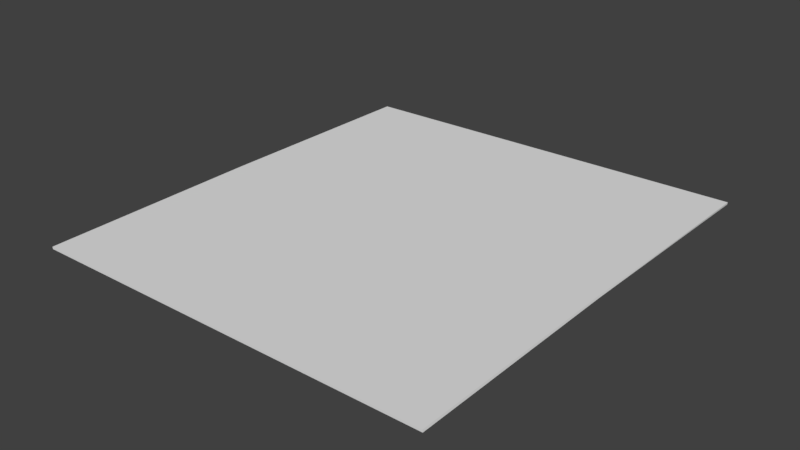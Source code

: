 # Source: manual_page5.blend  (saved by Blender 2.78.0; exported with 4.5.12 LTS)
import bpy
from mathutils import Matrix  # noqa: F401  (used for matrix-valued properties, if any)

bpy.ops.wm.read_factory_settings(use_empty=True)
scene = bpy.context.scene
scene.name = 'Scene'

# ---- collections
col_collection_1 = bpy.data.collections.new('Collection 1'); scene.collection.children.link(col_collection_1)

# ---- materials (node trees are filled in below, after node groups)
mat_mat_object_manualpaper4 = bpy.data.materials.new('MAT_Object_manualpaper4')
mat_mat_object_manualpaper4.alpha_threshold = 0.0
mat_mat_object_manualpaper4.use_transparent_shadow = False
mat_mat_object_manualpaper4.roughness = 0.5

# ---- material node trees

# ---- world
world_world = bpy.data.worlds.new('World'); scene.world = world_world
world_world.color = (0.05088, 0.05088, 0.05088)
world_world.use_sun_shadow = False
world_world.sun_shadow_jitter_overblur = 0.0
world_world.cycles.sampling_method = 'MANUAL'

# ---- meshes
me_cube_000 = bpy.data.meshes.new('Cube.000')
me_cube_000.from_pydata([(-0.9401, 0.007256, -0.01469), (-0.9198, 1.007, -0.01469), (-0.9401, -0.9927, -0.01469), (-0.9386, 0.007256, -0.02476), (-0.9209, 1.007, -0.02476), (-0.9386, -0.9927, -0.02476), (0.929, -0.007293, 0.02476), (0.9494, 0.9927, 0.02476), (0.929, -1.007, 0.02476), (0.9306, -0.007293, 0.01469), (0.9483, 0.9927, 0.01469), (0.9306, -1.007, 0.01469)], [], [(5, 3, 9, 11), (0, 2, 8, 6), (2, 5, 11, 8), (1, 0, 6, 7), (3, 4, 10, 9), (4, 1, 7, 10), (6, 8, 11, 9), (7, 6, 9, 10), (0, 1, 4, 3), (2, 0, 3, 5)])
_uv = me_cube_000.uv_layers.new(name='UVMap')
_uv.uv.foreach_set('vector', [0.002923, 0.54, 7.402e-05, 0.2768, 0.4958, 0.2741, 0.4964, 0.5394, 0.9953, 0.2731, 0.9953, 0.5368, 0.501, 0.5394, 0.5004, 0.274, 0.9953, 0.5368, 0.9942, 0.5454, 0.4999, 0.548, 0.501, 0.5394, 0.993, 0.009337, 0.9953, 0.2731, 0.5004, 0.274, 0.4987, 0.00868, 7.402e-05, 0.2768, 0.0006436, 0.01345, 0.4941, 0.008702, 0.4958, 0.2741, 0.9942, 0.0007309, 0.993, 0.009337, 0.4987, 0.00868, 0.4999, 7.402e-05, 0.5004, 0.274, 0.501, 0.5394, 0.4964, 0.5394, 0.4958, 0.2741, 0.4987, 0.00868, 0.5004, 0.274, 0.4958, 0.2741, 0.4941, 0.008702, 0.9953, 0.2731, 0.993, 0.009337, 0.9976, 0.009288, 0.9999, 0.273, 0.9953, 0.5368, 0.9953, 0.2731, 0.9999, 0.273, 0.9999, 0.5368])
_ca = me_cube_000.color_attributes.new('Col', 'BYTE_COLOR', 'CORNER')
_ca.data.foreach_set('color', [1.0, 1.0, 1.0, 1.0, 1.0, 1.0, 1.0, 1.0, 1.0, 1.0, 1.0, 1.0, 1.0, 1.0, 1.0, 1.0, 1.0, 1.0, 1.0, 1.0, 1.0, 1.0, 1.0, 1.0, 1.0, 1.0, 1.0, 1.0, 1.0, 1.0, 1.0, 1.0, 1.0, 1.0, 1.0, 1.0, 1.0, 1.0, 1.0, 1.0, 1.0, 1.0, 1.0, 1.0, 1.0, 1.0, 1.0, 1.0, 1.0, 1.0, 1.0, 1.0, 1.0, 1.0, 1.0, 1.0, 1.0, 1.0, 1.0, 1.0, 1.0, 1.0, 1.0, 1.0, 1.0, 1.0, 1.0, 1.0, 1.0, 1.0, 1.0, 1.0, 1.0, 1.0, 1.0, 1.0, 1.0, 1.0, 1.0, 1.0, 1.0, 1.0, 1.0, 1.0, 1.0, 1.0, 1.0, 1.0, 1.0, 1.0, 1.0, 1.0, 1.0, 1.0, 1.0, 1.0, 1.0, 1.0, 1.0, 1.0, 1.0, 1.0, 1.0, 1.0, 1.0, 1.0, 1.0, 1.0, 1.0, 1.0, 1.0, 1.0, 1.0, 1.0, 1.0, 1.0, 1.0, 1.0, 1.0, 1.0, 1.0, 1.0, 1.0, 1.0, 1.0, 1.0, 1.0, 1.0, 1.0, 1.0, 1.0, 1.0, 1.0, 1.0, 1.0, 1.0, 1.0, 1.0, 1.0, 1.0, 1.0, 1.0, 1.0, 1.0, 1.0, 1.0, 1.0, 1.0, 1.0, 1.0, 1.0, 1.0, 1.0, 1.0, 1.0, 1.0, 1.0, 1.0, 1.0, 1.0])
me_cube_000.materials.append(mat_mat_object_manualpaper4)
me_cube_000.use_remesh_preserve_volume = False
me_cube_000.use_remesh_preserve_attributes = False
me_cube_000.use_mirror_vertex_groups = False
me_cube_000.update()

# ---- objects
ob_page5 = bpy.data.objects.new('page5', me_cube_000)

# ---- transforms, parenting, visibility, modifiers, constraints
ob_page5.location = (-0.9429, -0.005928, -0.1177)
ob_page5.lock_rotations_4d = False
ob_page5.empty_display_type = 'ARROWS'
ob_page5.lineart.crease_threshold = 0.0

# ---- collection membership
col_collection_1.objects.link(ob_page5)

# ---- scene / render settings (as saved in the file)
scene.frame_start = 1; scene.frame_end = 170; scene.frame_set(20)
scene.render.engine = 'BLENDER_EEVEE_NEXT'
scene.render.resolution_percentage = 50
scene.render.dither_intensity = 0.0
scene.cycles.use_denoising = False
scene.cycles.samples = 128
scene.cycles.sampling_pattern = 'TABULATED_SOBOL'
scene.cycles.light_sampling_threshold = 0.0
scene.cycles.use_adaptive_sampling = False
scene.cycles.use_light_tree = False
scene.cycles.blur_glossy = 0.0
scene.cycles.sample_clamp_indirect = 0.0
scene.view_settings.view_transform = 'Standard'
bpy.context.view_layer.update()

# ---- added for rendering (the .blend has no active camera and no usable light): camera, sun
cam_auto = bpy.data.cameras.new('AutoCamera')
cam_auto.lens = 50.0
cam_auto.sensor_width = 36.0
cam_auto.clip_end = 1000.0
ob_auto_camera = bpy.data.objects.new('AutoCamera', cam_auto)
scene.collection.objects.link(ob_auto_camera)
ob_auto_camera.location = (1.61759, -3.07301, 1.92704)
ob_auto_camera.rotation_euler = (1.09748, -7.21219e-08, 0.694738)
scene.camera = ob_auto_camera
light_auto_sun = bpy.data.lights.new('AutoSun', 'SUN')
light_auto_sun.energy = 3.0
light_auto_sun.angle = 0.0523599
ob_auto_sun = bpy.data.objects.new('AutoSun', light_auto_sun)
scene.collection.objects.link(ob_auto_sun)
ob_auto_sun.rotation_euler = (0.872665, 0.174533, 0.523599)
bpy.context.view_layer.update()
